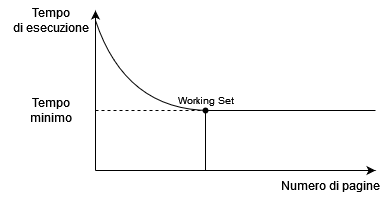

The diagram above was exported from draw.io. Its source (the exported page's mxGraphModel, read from the mxfile embedded in the PNG):
<mxGraphModel dx="875" dy="442" grid="1" gridSize="10" guides="1" tooltips="1" connect="1" arrows="1" fold="1" page="1" pageScale="1" pageWidth="850" pageHeight="1100" math="0" shadow="0">
  <root>
    <mxCell id="0" />
    <mxCell id="1" parent="0" />
    <mxCell id="9ehGkS_hBepi2jnE2Gzw-1" value="" style="endArrow=classic;html=1;rounded=0;" edge="1" parent="1">
      <mxGeometry width="50" height="50" relative="1" as="geometry">
        <mxPoint x="200" y="240" as="sourcePoint" />
        <mxPoint x="200" y="80" as="targetPoint" />
      </mxGeometry>
    </mxCell>
    <mxCell id="9ehGkS_hBepi2jnE2Gzw-2" value="" style="endArrow=classic;html=1;rounded=0;" edge="1" parent="1">
      <mxGeometry width="50" height="50" relative="1" as="geometry">
        <mxPoint x="200" y="240" as="sourcePoint" />
        <mxPoint x="480" y="240" as="targetPoint" />
      </mxGeometry>
    </mxCell>
    <mxCell id="9ehGkS_hBepi2jnE2Gzw-3" value="" style="endArrow=none;dashed=1;html=1;rounded=0;" edge="1" parent="1">
      <mxGeometry width="50" height="50" relative="1" as="geometry">
        <mxPoint x="200" y="180" as="sourcePoint" />
        <mxPoint x="480" y="180" as="targetPoint" />
      </mxGeometry>
    </mxCell>
    <mxCell id="9ehGkS_hBepi2jnE2Gzw-5" value="" style="curved=1;endArrow=none;html=1;rounded=0;endFill=0;" edge="1" parent="1">
      <mxGeometry width="50" height="50" relative="1" as="geometry">
        <mxPoint x="200" y="90" as="sourcePoint" />
        <mxPoint x="480" y="180" as="targetPoint" />
        <Array as="points">
          <mxPoint x="230" y="180" />
          <mxPoint x="400" y="180" />
        </Array>
      </mxGeometry>
    </mxCell>
    <mxCell id="9ehGkS_hBepi2jnE2Gzw-6" value="" style="shape=waypoint;sketch=0;size=6;pointerEvents=1;points=[];fillColor=none;resizable=0;rotatable=0;perimeter=centerPerimeter;snapToPoint=1;" vertex="1" parent="1">
      <mxGeometry x="300" y="170" width="20" height="20" as="geometry" />
    </mxCell>
    <mxCell id="9ehGkS_hBepi2jnE2Gzw-7" value="" style="endArrow=none;html=1;rounded=0;entryX=0.6;entryY=0.96;entryDx=0;entryDy=0;entryPerimeter=0;" edge="1" parent="1" target="9ehGkS_hBepi2jnE2Gzw-6">
      <mxGeometry width="50" height="50" relative="1" as="geometry">
        <mxPoint x="310" y="240" as="sourcePoint" />
        <mxPoint x="380" y="140" as="targetPoint" />
      </mxGeometry>
    </mxCell>
    <mxCell id="9ehGkS_hBepi2jnE2Gzw-8" value="Working Set" style="text;html=1;align=center;verticalAlign=middle;resizable=0;points=[];autosize=1;strokeColor=none;fillColor=none;fontSize=10;" vertex="1" parent="1">
      <mxGeometry x="270" y="155" width="80" height="30" as="geometry" />
    </mxCell>
    <mxCell id="9ehGkS_hBepi2jnE2Gzw-9" value="&lt;div&gt;Tempo&lt;/div&gt;&lt;div&gt;di esecuzione&lt;br&gt;&lt;/div&gt;" style="text;html=1;align=center;verticalAlign=middle;resizable=0;points=[];autosize=1;strokeColor=none;fillColor=none;" vertex="1" parent="1">
      <mxGeometry x="105" y="70" width="100" height="40" as="geometry" />
    </mxCell>
    <mxCell id="9ehGkS_hBepi2jnE2Gzw-10" value="&lt;div&gt;Tempo&lt;/div&gt;&lt;div&gt;minimo&lt;br&gt;&lt;/div&gt;" style="text;html=1;align=center;verticalAlign=middle;resizable=0;points=[];autosize=1;strokeColor=none;fillColor=none;" vertex="1" parent="1">
      <mxGeometry x="125" y="160" width="60" height="40" as="geometry" />
    </mxCell>
    <mxCell id="9ehGkS_hBepi2jnE2Gzw-11" value="Numero di pagine" style="text;html=1;align=center;verticalAlign=middle;resizable=0;points=[];autosize=1;strokeColor=none;fillColor=none;" vertex="1" parent="1">
      <mxGeometry x="380" y="240" width="110" height="30" as="geometry" />
    </mxCell>
  </root>
</mxGraphModel>